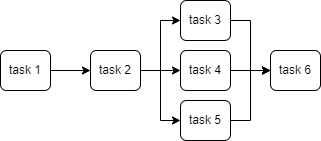

The diagram above was exported from draw.io. Its source (the exported page's mxGraphModel, read from the mxfile embedded in the PNG):
<mxGraphModel dx="1490" dy="649" grid="1" gridSize="10" guides="1" tooltips="1" connect="1" arrows="1" fold="1" page="1" pageScale="1" pageWidth="827" pageHeight="1169" math="0" shadow="0">
  <root>
    <mxCell id="0" />
    <mxCell id="1" parent="0" />
    <mxCell id="OzOS6r5U6w6RRsEWZn5i-8" style="edgeStyle=orthogonalEdgeStyle;rounded=0;orthogonalLoop=1;jettySize=auto;html=1;exitX=1;exitY=0.5;exitDx=0;exitDy=0;" edge="1" parent="1" source="OzOS6r5U6w6RRsEWZn5i-1" target="OzOS6r5U6w6RRsEWZn5i-2">
      <mxGeometry relative="1" as="geometry" />
    </mxCell>
    <mxCell id="OzOS6r5U6w6RRsEWZn5i-1" value="task 1" style="rounded=1;whiteSpace=wrap;html=1;" vertex="1" parent="1">
      <mxGeometry x="40" y="90" width="50" height="40" as="geometry" />
    </mxCell>
    <mxCell id="OzOS6r5U6w6RRsEWZn5i-10" style="edgeStyle=orthogonalEdgeStyle;rounded=0;orthogonalLoop=1;jettySize=auto;html=1;exitX=1;exitY=0.5;exitDx=0;exitDy=0;entryX=0;entryY=0.5;entryDx=0;entryDy=0;" edge="1" parent="1" source="OzOS6r5U6w6RRsEWZn5i-2" target="OzOS6r5U6w6RRsEWZn5i-4">
      <mxGeometry relative="1" as="geometry" />
    </mxCell>
    <mxCell id="OzOS6r5U6w6RRsEWZn5i-11" style="edgeStyle=orthogonalEdgeStyle;rounded=0;orthogonalLoop=1;jettySize=auto;html=1;exitX=1;exitY=0.5;exitDx=0;exitDy=0;entryX=0;entryY=0.5;entryDx=0;entryDy=0;" edge="1" parent="1" source="OzOS6r5U6w6RRsEWZn5i-2" target="OzOS6r5U6w6RRsEWZn5i-3">
      <mxGeometry relative="1" as="geometry" />
    </mxCell>
    <mxCell id="OzOS6r5U6w6RRsEWZn5i-12" style="edgeStyle=orthogonalEdgeStyle;rounded=0;orthogonalLoop=1;jettySize=auto;html=1;exitX=1;exitY=0.5;exitDx=0;exitDy=0;entryX=0;entryY=0.5;entryDx=0;entryDy=0;" edge="1" parent="1" source="OzOS6r5U6w6RRsEWZn5i-2" target="OzOS6r5U6w6RRsEWZn5i-5">
      <mxGeometry relative="1" as="geometry" />
    </mxCell>
    <mxCell id="OzOS6r5U6w6RRsEWZn5i-2" value="task 2&lt;span style=&quot;color: rgba(0, 0, 0, 0); font-family: monospace; font-size: 0px; text-align: start;&quot;&gt;%3CmxGraphModel%3E%3Croot%3E%3CmxCell%20id%3D%220%22%2F%3E%3CmxCell%20id%3D%221%22%20parent%3D%220%22%2F%3E%3CmxCell%20id%3D%222%22%20value%3D%22task%201%22%20style%3D%22rounded%3D1%3BwhiteSpace%3Dwrap%3Bhtml%3D1%3B%22%20vertex%3D%221%22%20parent%3D%221%22%3E%3CmxGeometry%20x%3D%2240%22%20y%3D%2240%22%20width%3D%2250%22%20height%3D%2240%22%20as%3D%22geometry%22%2F%3E%3C%2FmxCell%3E%3C%2Froot%3E%3C%2FmxGraphModel%3E&lt;/span&gt;" style="rounded=1;whiteSpace=wrap;html=1;" vertex="1" parent="1">
      <mxGeometry x="130" y="90" width="50" height="40" as="geometry" />
    </mxCell>
    <mxCell id="OzOS6r5U6w6RRsEWZn5i-15" style="edgeStyle=orthogonalEdgeStyle;rounded=0;orthogonalLoop=1;jettySize=auto;html=1;exitX=1;exitY=0.5;exitDx=0;exitDy=0;entryX=0;entryY=0.5;entryDx=0;entryDy=0;" edge="1" parent="1" source="OzOS6r5U6w6RRsEWZn5i-3" target="OzOS6r5U6w6RRsEWZn5i-6">
      <mxGeometry relative="1" as="geometry" />
    </mxCell>
    <mxCell id="OzOS6r5U6w6RRsEWZn5i-3" value="task 3" style="rounded=1;whiteSpace=wrap;html=1;" vertex="1" parent="1">
      <mxGeometry x="220" y="40" width="50" height="40" as="geometry" />
    </mxCell>
    <mxCell id="OzOS6r5U6w6RRsEWZn5i-13" style="edgeStyle=orthogonalEdgeStyle;rounded=0;orthogonalLoop=1;jettySize=auto;html=1;exitX=1;exitY=0.5;exitDx=0;exitDy=0;entryX=0;entryY=0.5;entryDx=0;entryDy=0;" edge="1" parent="1" source="OzOS6r5U6w6RRsEWZn5i-4" target="OzOS6r5U6w6RRsEWZn5i-6">
      <mxGeometry relative="1" as="geometry" />
    </mxCell>
    <mxCell id="OzOS6r5U6w6RRsEWZn5i-4" value="task 4" style="rounded=1;whiteSpace=wrap;html=1;" vertex="1" parent="1">
      <mxGeometry x="220" y="90" width="50" height="40" as="geometry" />
    </mxCell>
    <mxCell id="OzOS6r5U6w6RRsEWZn5i-16" style="edgeStyle=orthogonalEdgeStyle;rounded=0;orthogonalLoop=1;jettySize=auto;html=1;exitX=1;exitY=0.5;exitDx=0;exitDy=0;entryX=0;entryY=0.5;entryDx=0;entryDy=0;" edge="1" parent="1" source="OzOS6r5U6w6RRsEWZn5i-5" target="OzOS6r5U6w6RRsEWZn5i-6">
      <mxGeometry relative="1" as="geometry" />
    </mxCell>
    <mxCell id="OzOS6r5U6w6RRsEWZn5i-5" value="task 5" style="rounded=1;whiteSpace=wrap;html=1;" vertex="1" parent="1">
      <mxGeometry x="220" y="140" width="50" height="40" as="geometry" />
    </mxCell>
    <mxCell id="OzOS6r5U6w6RRsEWZn5i-6" value="task 6" style="rounded=1;whiteSpace=wrap;html=1;" vertex="1" parent="1">
      <mxGeometry x="310" y="90" width="50" height="40" as="geometry" />
    </mxCell>
  </root>
</mxGraphModel>